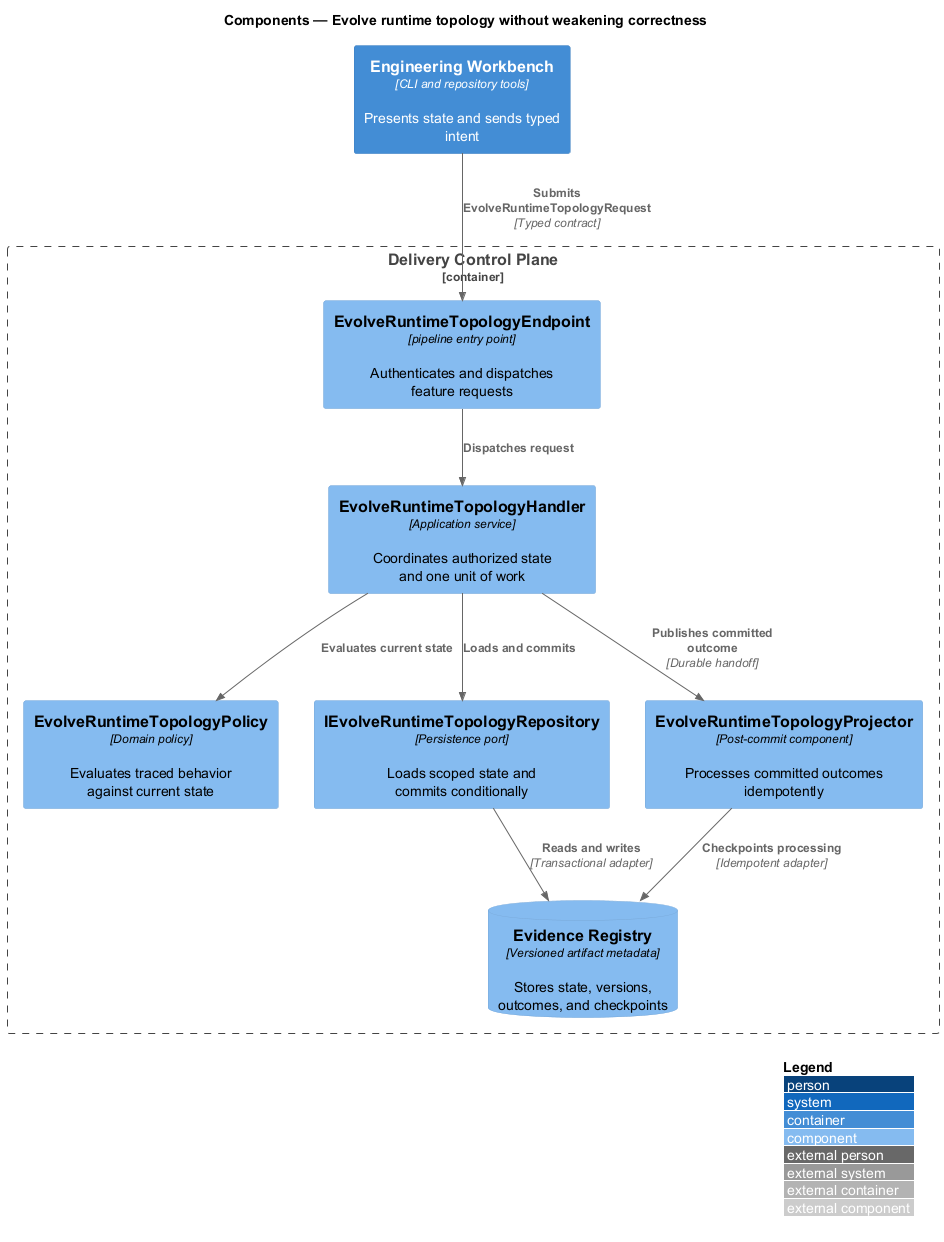

The diagram above was rendered by PlantUML. Its source (embedded in the PNG):
@startuml
!include <C4/C4_Component>
LAYOUT_WITH_LEGEND()
title Components — Evolve runtime topology without weakening correctness

Container(frontend, "Engineering Workbench", "CLI and repository tools", "Presents state and sends typed intent")
Container_Boundary(backend, "Delivery Control Plane") {
  Component(endpoint, "EvolveRuntimeTopologyEndpoint", "pipeline entry point", "Authenticates and dispatches feature requests")
  Component(handler, "EvolveRuntimeTopologyHandler", "Application service", "Coordinates authorized state and one unit of work")
  Component(policy, "EvolveRuntimeTopologyPolicy", "Domain policy", "Evaluates traced behavior against current state")
  Component(repository, "IEvolveRuntimeTopologyRepository", "Persistence port", "Loads scoped state and commits conditionally")
  Component(projector, "EvolveRuntimeTopologyProjector", "Post-commit component", "Processes committed outcomes idempotently")
  ComponentDb(store, "Evidence Registry", "Versioned artifact metadata", "Stores state, versions, outcomes, and checkpoints")
}

Rel(frontend, endpoint, "Submits EvolveRuntimeTopologyRequest", "Typed contract")
Rel(endpoint, handler, "Dispatches request")
Rel(handler, policy, "Evaluates current state")
Rel(handler, repository, "Loads and commits")
Rel(repository, store, "Reads and writes", "Transactional adapter")
Rel(handler, projector, "Publishes committed outcome", "Durable handoff")
Rel(projector, store, "Checkpoints processing", "Idempotent adapter")
@enduml